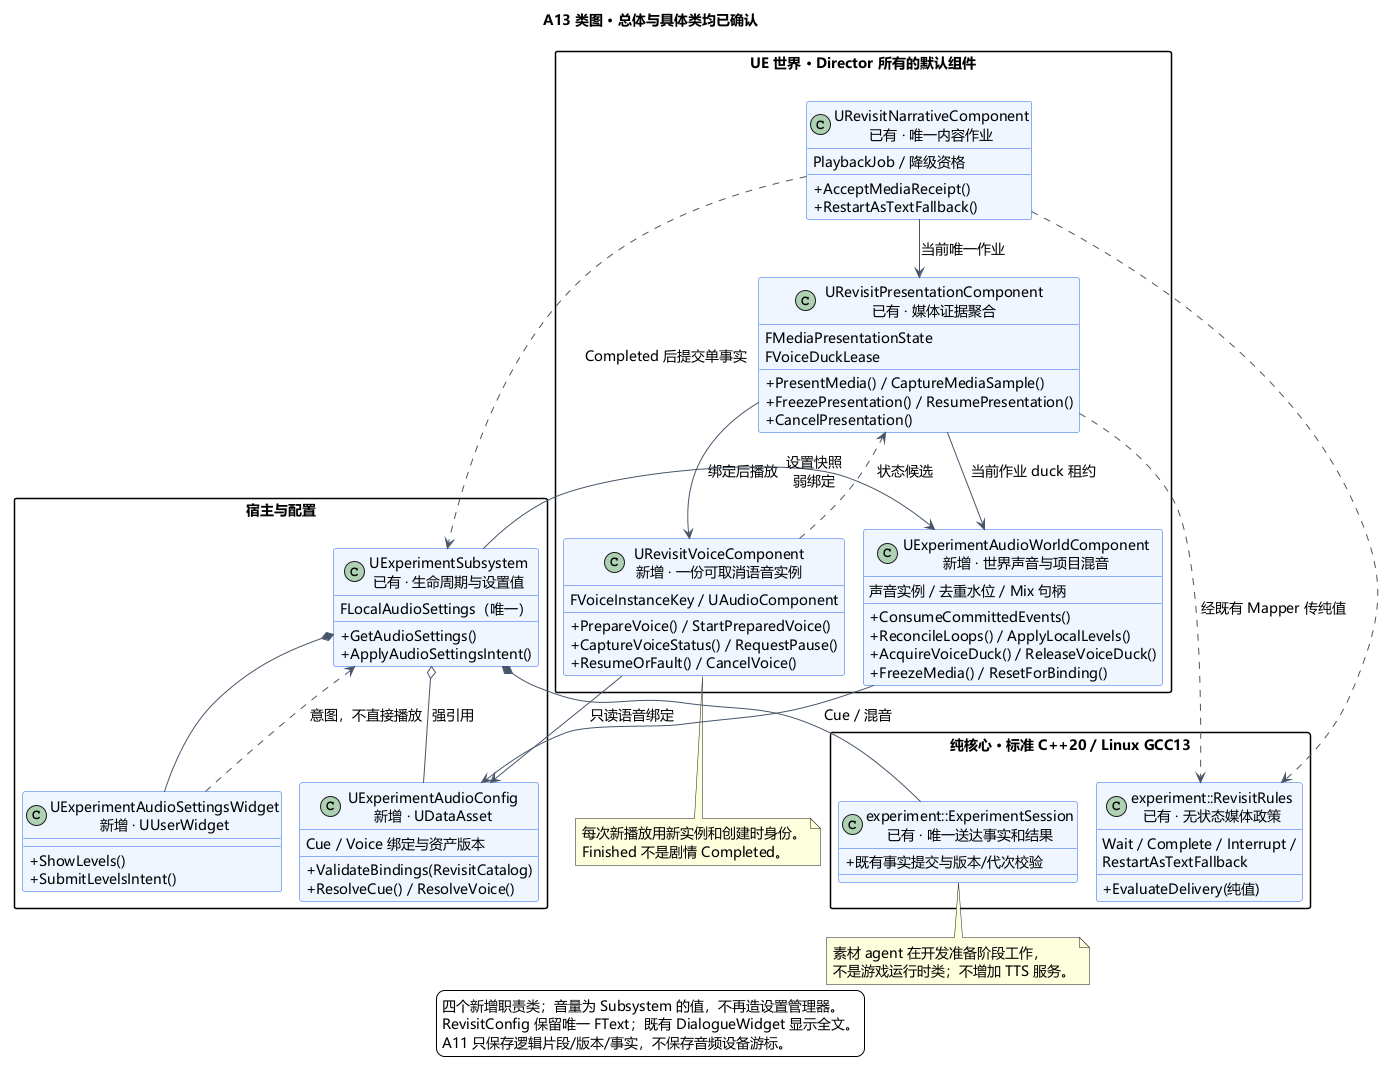

The diagram above was rendered by PlantUML. Its source (embedded in the PNG):
@startuml A13-class-design
!pragma layout smetana
title A13 类图 · 总体与具体类均已确认
skinparam defaultFontName Microsoft YaHei
skinparam defaultFontSize 14
skinparam shadowing false
skinparam backgroundColor #FFFFFF
skinparam classBackgroundColor #EFF6FF
skinparam classBorderColor #2563EB
skinparam ArrowColor #475569
skinparam classAttributeIconSize 0
skinparam packageStyle rectangle
top to bottom direction

package "宿主与配置" {
class "UExperimentSubsystem\n已有 · 生命周期与设置值" as Host {
  FLocalAudioSettings（唯一）
  + GetAudioSettings()
  + ApplyAudioSettingsIntent()
}
class "UExperimentAudioConfig\n新增 · UDataAsset" as Config {
  Cue / Voice 绑定与资产版本
  + ValidateBindings(RevisitCatalog)
  + ResolveCue() / ResolveVoice()
}
class "UExperimentAudioSettingsWidget\n新增 · UUserWidget" as Widget {
  + ShowLevels()
  + SubmitLevelsIntent()
}
Host o-- Config : 强引用
Host *-- Widget
Widget ..> Host : 意图，不直接播放
}

package "UE 世界 · Director 所有的默认组件" {
class "URevisitNarrativeComponent\n已有 · 唯一内容作业" as Narrative {
  PlaybackJob / 降级资格
  + AcceptMediaReceipt()
  + RestartAsTextFallback()
}
class "URevisitPresentationComponent\n已有 · 媒体证据聚合" as Present {
  FMediaPresentationState
  FVoiceDuckLease
  + PresentMedia() / CaptureMediaSample()
  + FreezePresentation() / ResumePresentation()
  + CancelPresentation()
}
class "URevisitVoiceComponent\n新增 · 一份可取消语音实例" as Voice {
  FVoiceInstanceKey / UAudioComponent
  + PrepareVoice() / StartPreparedVoice()
  + CaptureVoiceStatus() / RequestPause()
  + ResumeOrFault() / CancelVoice()
}
class "UExperimentAudioWorldComponent\n新增 · 世界声音与项目混音" as World {
  声音实例 / 去重水位 / Mix 句柄
  + ConsumeCommittedEvents()
  + ReconcileLoops() / ApplyLocalLevels()
  + AcquireVoiceDuck() / ReleaseVoiceDuck()
  + FreezeMedia() / ResetForBinding()
}
Narrative --> Present : 当前唯一作业
Present --> Voice : 绑定后播放
Voice ..> Present : 状态候选
Present --> World : 当前作业 duck 租约
}

package "纯核心 · 标准 C++20 / Linux GCC13" {
class "experiment::RevisitRules\n已有 · 无状态媒体政策" as Rules {
  + EvaluateDelivery(纯值)
  Wait / Complete / Interrupt /
  RestartAsTextFallback
}
class "experiment::ExperimentSession\n已有 · 唯一送达事实和结果" as Session {
  + 既有事实提交与版本/代次校验
}
}

Host --> World : 设置快照\n弱绑定
Host *-- Session
World --> Config : Cue / 混音
Voice --> Config : 只读语音绑定
Narrative ..> Rules
Narrative ..> Host : Completed 后提交单事实
Present ..> Rules : 经既有 Mapper 传纯值
World -[hidden]down-> Rules

note bottom of Voice
每次新播放用新实例和创建时身份。
Finished 不是剧情 Completed。
end note
note bottom of Session
素材 agent 在开发准备阶段工作，
不是游戏运行时类；不增加 TTS 服务。
end note
legend bottom
四个新增职责类；音量为 Subsystem 的值，不再造设置管理器。
RevisitConfig 保留唯一 FText；既有 DialogueWidget 显示全文。
A11 只保存逻辑片段/版本/事实，不保存音频设备游标。
endlegend
@enduml